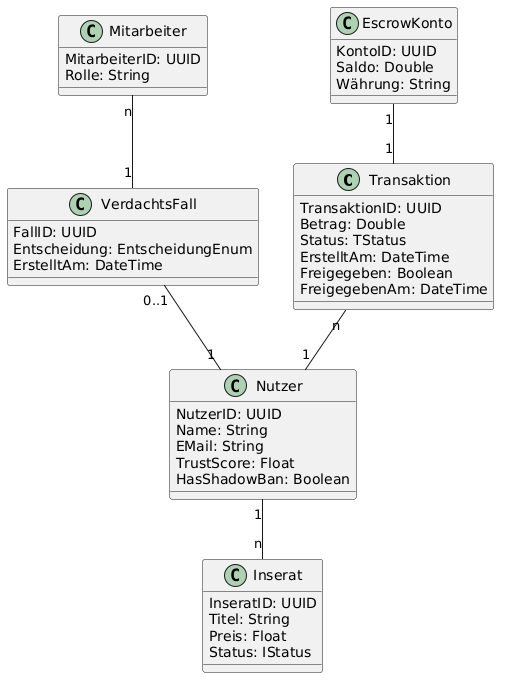

The diagram above was rendered by PlantUML. Its source (embedded in the PNG):
@startuml
class Transaktion {
 TransaktionID: UUID
 Betrag: Double
 Status: TStatus
 ErstelltAm: DateTime
 Freigegeben: Boolean
 FreigegebenAm: DateTime
}
class EscrowKonto {
 KontoID: UUID
 Saldo: Double
 Währung: String
}
class Nutzer {
 NutzerID: UUID
 Name: String
 EMail: String
 TrustScore: Float
 HasShadowBan: Boolean
}
class Inserat {
 InseratID: UUID
 Titel: String
 Preis: Float
 Status: IStatus
}
class VerdachtsFall {
 FallID: UUID
 Entscheidung: EntscheidungEnum
 ErstelltAm: DateTime
}
class Mitarbeiter {
 MitarbeiterID: UUID
 Rolle: String
}
EscrowKonto "1" -- "1" Transaktion
Transaktion "n" -- "1" Nutzer
Nutzer "1" -- "n" Inserat
VerdachtsFall "0..1" -- "1" Nutzer
Mitarbeiter "n" -- "1" VerdachtsFall
@enduml